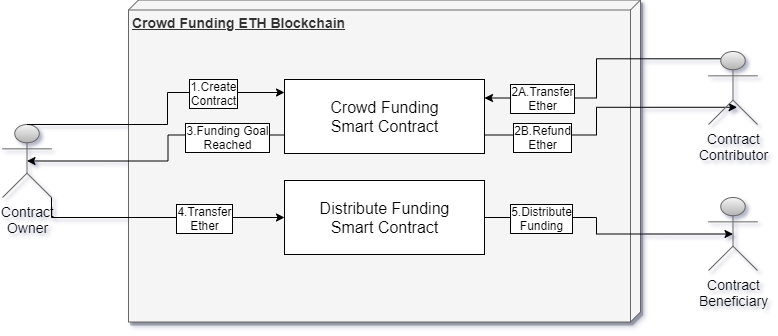

The diagram above was exported from draw.io. Its source (the exported page's mxGraphModel, read from the mxfile embedded in the PNG):
<mxGraphModel dx="1038" dy="548" grid="0" gridSize="10" guides="1" tooltips="1" connect="1" arrows="1" fold="1" page="0" pageScale="1" pageWidth="850" pageHeight="1100" background="#ffffff" math="0" shadow="1">
  <root>
    <mxCell id="0" />
    <mxCell id="1" parent="0" />
    <mxCell id="kLJplk-kPkMdIa5x0Pls-1" value="&lt;font style=&quot;font-size: 14px&quot;&gt;Contract&lt;br&gt;Owner&lt;/font&gt;" style="shape=umlActor;verticalLabelPosition=bottom;verticalAlign=top;html=1;outlineConnect=0;fillColor=#f5f5f5;strokeColor=#666666;gradientColor=#b3b3b3;" vertex="1" parent="1">
      <mxGeometry x="53" y="221" width="49" height="73" as="geometry" />
    </mxCell>
    <mxCell id="kLJplk-kPkMdIa5x0Pls-4" value="&lt;b&gt;&lt;font style=&quot;font-size: 14px&quot;&gt;Crowd Funding ETH Blockchain&lt;/font&gt;&lt;/b&gt;" style="verticalAlign=top;align=left;spacingTop=8;spacingLeft=2;spacingRight=12;shape=cube;size=10;direction=south;fontStyle=4;html=1;shadow=1;fillColor=#f5f5f5;strokeColor=#666666;fontColor=#333333;" vertex="1" parent="1">
      <mxGeometry x="179" y="96.5" width="512" height="322" as="geometry" />
    </mxCell>
    <mxCell id="kLJplk-kPkMdIa5x0Pls-17" style="edgeStyle=orthogonalEdgeStyle;rounded=0;orthogonalLoop=1;jettySize=auto;html=1;exitX=0;exitY=0.5;exitDx=0;exitDy=0;startArrow=classic;startFill=1;endArrow=none;endFill=0;entryX=0.5;entryY=0;entryDx=0;entryDy=0;entryPerimeter=0;" edge="1" parent="1" target="kLJplk-kPkMdIa5x0Pls-1">
      <mxGeometry relative="1" as="geometry">
        <mxPoint x="335" y="189" as="sourcePoint" />
        <mxPoint x="101" y="221" as="targetPoint" />
        <Array as="points">
          <mxPoint x="218" y="189" />
          <mxPoint x="218" y="221" />
        </Array>
      </mxGeometry>
    </mxCell>
    <mxCell id="kLJplk-kPkMdIa5x0Pls-18" value="&lt;font style=&quot;font-size: 12px&quot;&gt;1.Create&lt;br&gt;Contract&lt;/font&gt;" style="edgeLabel;html=1;align=center;verticalAlign=middle;resizable=0;points=[];labelBorderColor=#000000;" vertex="1" connectable="0" parent="kLJplk-kPkMdIa5x0Pls-17">
      <mxGeometry x="-0.3451" y="1" relative="1" as="geometry">
        <mxPoint x="23" y="-1" as="offset" />
      </mxGeometry>
    </mxCell>
    <mxCell id="kLJplk-kPkMdIa5x0Pls-25" style="edgeStyle=orthogonalEdgeStyle;rounded=0;orthogonalLoop=1;jettySize=auto;html=1;exitX=1;exitY=0.25;exitDx=0;exitDy=0;entryX=0.25;entryY=0.1;entryDx=0;entryDy=0;entryPerimeter=0;startArrow=classic;startFill=1;endArrow=none;endFill=0;" edge="1" parent="1" source="kLJplk-kPkMdIa5x0Pls-5" target="kLJplk-kPkMdIa5x0Pls-8">
      <mxGeometry relative="1" as="geometry" />
    </mxCell>
    <mxCell id="kLJplk-kPkMdIa5x0Pls-27" value="&lt;font style=&quot;font-size: 12px&quot;&gt;2A.Transfer&lt;br&gt;Ether&lt;/font&gt;" style="edgeLabel;html=1;align=center;verticalAlign=middle;resizable=0;points=[];labelBorderColor=#000000;" vertex="1" connectable="0" parent="kLJplk-kPkMdIa5x0Pls-25">
      <mxGeometry x="-0.682" y="-1" relative="1" as="geometry">
        <mxPoint x="13" y="-1.5" as="offset" />
      </mxGeometry>
    </mxCell>
    <mxCell id="kLJplk-kPkMdIa5x0Pls-26" style="edgeStyle=orthogonalEdgeStyle;rounded=0;orthogonalLoop=1;jettySize=auto;html=1;exitX=1;exitY=0.75;exitDx=0;exitDy=0;entryX=0.584;entryY=0.764;entryDx=0;entryDy=0;entryPerimeter=0;startArrow=none;startFill=0;endArrow=classic;endFill=1;" edge="1" parent="1" source="kLJplk-kPkMdIa5x0Pls-5" target="kLJplk-kPkMdIa5x0Pls-8">
      <mxGeometry relative="1" as="geometry" />
    </mxCell>
    <mxCell id="kLJplk-kPkMdIa5x0Pls-28" value="&lt;font style=&quot;font-size: 12px&quot;&gt;2B.Refund&lt;br&gt;Ether&lt;/font&gt;" style="edgeLabel;html=1;align=center;verticalAlign=middle;resizable=0;points=[];labelBorderColor=#000000;" vertex="1" connectable="0" parent="kLJplk-kPkMdIa5x0Pls-26">
      <mxGeometry x="-0.716" y="-2" relative="1" as="geometry">
        <mxPoint x="17" as="offset" />
      </mxGeometry>
    </mxCell>
    <mxCell id="kLJplk-kPkMdIa5x0Pls-30" style="edgeStyle=orthogonalEdgeStyle;rounded=0;orthogonalLoop=1;jettySize=auto;html=1;exitX=0;exitY=0.75;exitDx=0;exitDy=0;entryX=0.5;entryY=0.5;entryDx=0;entryDy=0;entryPerimeter=0;startArrow=none;startFill=0;endArrow=classic;endFill=1;" edge="1" parent="1" source="kLJplk-kPkMdIa5x0Pls-5" target="kLJplk-kPkMdIa5x0Pls-1">
      <mxGeometry relative="1" as="geometry" />
    </mxCell>
    <mxCell id="kLJplk-kPkMdIa5x0Pls-31" value="3.Funding Goal&lt;br style=&quot;font-size: 12px&quot;&gt;Reached" style="edgeLabel;html=1;align=center;verticalAlign=middle;resizable=0;points=[];fontSize=12;labelBorderColor=#000000;" vertex="1" connectable="0" parent="kLJplk-kPkMdIa5x0Pls-30">
      <mxGeometry x="-0.4643" y="2" relative="1" as="geometry">
        <mxPoint x="18" as="offset" />
      </mxGeometry>
    </mxCell>
    <mxCell id="kLJplk-kPkMdIa5x0Pls-5" value="&lt;font style=&quot;font-size: 16px&quot;&gt;Crowd Funding&lt;br&gt;Smart Contract&lt;br&gt;&lt;/font&gt;" style="html=1;" vertex="1" parent="1">
      <mxGeometry x="335" y="176" width="200" height="74" as="geometry" />
    </mxCell>
    <mxCell id="kLJplk-kPkMdIa5x0Pls-20" style="edgeStyle=orthogonalEdgeStyle;rounded=0;orthogonalLoop=1;jettySize=auto;html=1;entryX=1;entryY=1;entryDx=0;entryDy=0;entryPerimeter=0;startArrow=classic;startFill=1;endArrow=none;endFill=0;" edge="1" parent="1" source="kLJplk-kPkMdIa5x0Pls-6" target="kLJplk-kPkMdIa5x0Pls-1">
      <mxGeometry relative="1" as="geometry" />
    </mxCell>
    <mxCell id="kLJplk-kPkMdIa5x0Pls-21" value="&lt;font style=&quot;font-size: 12px&quot;&gt;4.Transfer&lt;br&gt;Ether&lt;br&gt;&lt;/font&gt;" style="edgeLabel;html=1;align=center;verticalAlign=middle;resizable=0;points=[];labelBorderColor=#000000;" vertex="1" connectable="0" parent="kLJplk-kPkMdIa5x0Pls-20">
      <mxGeometry x="-0.2819" relative="1" as="geometry">
        <mxPoint x="10" as="offset" />
      </mxGeometry>
    </mxCell>
    <mxCell id="kLJplk-kPkMdIa5x0Pls-22" style="edgeStyle=orthogonalEdgeStyle;rounded=0;orthogonalLoop=1;jettySize=auto;html=1;exitX=1;exitY=0.5;exitDx=0;exitDy=0;entryX=0.5;entryY=0.5;entryDx=0;entryDy=0;entryPerimeter=0;startArrow=none;startFill=0;endArrow=classic;endFill=1;" edge="1" parent="1" source="kLJplk-kPkMdIa5x0Pls-6" target="kLJplk-kPkMdIa5x0Pls-12">
      <mxGeometry relative="1" as="geometry" />
    </mxCell>
    <mxCell id="kLJplk-kPkMdIa5x0Pls-23" value="&lt;font style=&quot;font-size: 12px&quot;&gt;5.Distribute&lt;br&gt;Funding&lt;/font&gt;" style="edgeLabel;html=1;align=center;verticalAlign=middle;resizable=0;points=[];labelBorderColor=#000000;" vertex="1" connectable="0" parent="kLJplk-kPkMdIa5x0Pls-22">
      <mxGeometry x="-0.6845" y="1" relative="1" as="geometry">
        <mxPoint x="14" y="1" as="offset" />
      </mxGeometry>
    </mxCell>
    <mxCell id="kLJplk-kPkMdIa5x0Pls-6" value="&lt;font style=&quot;font-size: 16px&quot;&gt;Distribute Funding&lt;br&gt;Smart Contract&lt;br&gt;&lt;/font&gt;" style="html=1;" vertex="1" parent="1">
      <mxGeometry x="335" y="277" width="200" height="74" as="geometry" />
    </mxCell>
    <mxCell id="kLJplk-kPkMdIa5x0Pls-8" value="&lt;font style=&quot;font-size: 14px&quot;&gt;Contract&lt;br&gt;Contributor&lt;/font&gt;" style="shape=umlActor;verticalLabelPosition=bottom;verticalAlign=top;html=1;outlineConnect=0;fillColor=#f5f5f5;strokeColor=#666666;gradientColor=#b3b3b3;" vertex="1" parent="1">
      <mxGeometry x="759" y="148" width="49" height="73" as="geometry" />
    </mxCell>
    <mxCell id="kLJplk-kPkMdIa5x0Pls-12" value="&lt;font style=&quot;font-size: 14px&quot;&gt;Contract&lt;br&gt;Beneficiary&lt;/font&gt;" style="shape=umlActor;verticalLabelPosition=bottom;verticalAlign=top;html=1;outlineConnect=0;fillColor=#f5f5f5;strokeColor=#666666;gradientColor=#b3b3b3;" vertex="1" parent="1">
      <mxGeometry x="759" y="294" width="49" height="73" as="geometry" />
    </mxCell>
  </root>
</mxGraphModel>